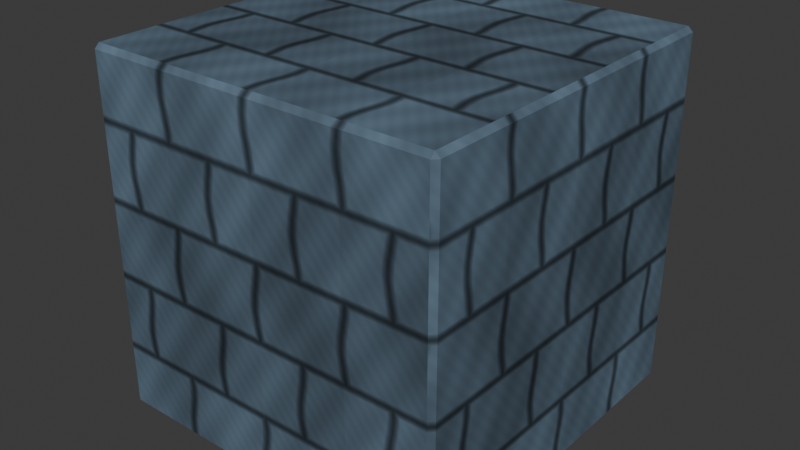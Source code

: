 # Source: stone_block.blend  (saved by Blender 5.2.45; exported with 4.5.12 LTS)
import bpy
from mathutils import Matrix  # noqa: F401  (used for matrix-valued properties, if any)

bpy.ops.wm.read_factory_settings(use_empty=True)
scene = bpy.context.scene
scene.name = 'Scene'

# ---- collections
col_collection = bpy.data.collections.new('Collection'); scene.collection.children.link(col_collection)

# ---- images (referenced by path relative to the original .blend; pixels are not part of the script)
import os
ASSET_DIR = os.environ.get("B2B_ASSET_DIR", "")  # directory of the original .blend (textures are referenced by path, not embedded)
HERE = os.path.dirname(os.path.abspath(__file__))  # packed textures are extracted next to this script under _unpacked/

def load_image(name, relpath, width, height, colorspace="sRGB"):
    """Load a texture the original file referenced (path relative to the .blend, or extracted next to this script)."""
    p = next((c for c in (os.path.join(HERE, relpath), os.path.join(ASSET_DIR, relpath)) if relpath and os.path.exists(c)), "")
    if p:
        img = bpy.data.images.load(p, check_existing=True)
        img.name = name
    else:  # same state as the original file: an image datablock whose file is absent (Cycles renders it pink)
        img = bpy.data.images.new(name, width, height)
        img.source = "FILE"
        img.filepath = "//" + (relpath or name)
    img.colorspace_settings.name = colorspace
    return img
img_architecture_paint_png_001 = load_image('architecture_paint.png.001', '_unpacked/architecture_paint.7b76fde7.png', 1024, 1024, 'sRGB')

# ---- materials (node trees are filled in below, after node groups)
mat_wind_meadow_painted_architecture = bpy.data.materials.new('Wind Meadow painted architecture')

# ---- material node trees
mat_wind_meadow_painted_architecture.use_nodes = True; mat_wind_meadow_painted_architecture.node_tree.nodes.clear()
_N = mat_wind_meadow_painted_architecture.node_tree.nodes; _L = mat_wind_meadow_painted_architecture.node_tree.links
n0 = _N.new('ShaderNodeBsdfPrincipled'); n0.name = 'Principled BSDF'; n0.location = (-200, 100)
n0.inputs[2].default_value = 0.92
n0.inputs[10].default_value = 0.005
n0.inputs[13].default_value = 0.18
n1 = _N.new('ShaderNodeOutputMaterial'); n1.name = 'Material Output'; n1.location = (200, 100)
n2 = _N.new('ShaderNodeTexImage'); n2.name = 'Image Texture'; n2.location = (0, 0)
n2.image = img_architecture_paint_png_001
_L.new(n0.outputs[0], n1.inputs[0])
_L.new(n2.outputs[0], n0.inputs[0])
n1.is_active_output = True

# ---- world
world_world = bpy.data.worlds.new('World'); scene.world = world_world
world_world.use_nodes = True; world_world.node_tree.nodes.clear()
_N = world_world.node_tree.nodes; _L = world_world.node_tree.links
n0 = _N.new('ShaderNodeOutputWorld'); n0.name = 'World Output'; n0.location = (200, 100)
n1 = _N.new('ShaderNodeBackground'); n1.name = 'Background'; n1.location = (-200, 100)
n1.inputs[0].default_value = (0.05088, 0.05088, 0.05088, 1.0)
_L.new(n1.outputs[0], n0.inputs[0])
n0.is_active_output = True
world_world.color = (0.05088, 0.05088, 0.05088)
world_world.sun_shadow_jitter_overblur = 0.0

# ---- meshes
me_cube_045 = bpy.data.meshes.new('Cube.045')
me_cube_045.from_pydata([(-2.92, -2.92, 0.0), (-2.92, -3.0, 0.08), (-3.0, -2.92, 0.08), (-2.92, -3.0, 5.92), (-2.92, -2.92, 6.0), (-3.0, -2.92, 5.92), (-2.92, 2.92, 0.0), (-3.0, 2.92, 0.08), (-2.92, 3.0, 0.08), (-2.92, 2.92, 6.0), (-2.92, 3.0, 5.92), (-3.0, 2.92, 5.92), (2.92, -2.92, 0.0), (3.0, -2.92, 0.08), (2.92, -3.0, 0.08), (2.92, -2.92, 6.0), (2.92, -3.0, 5.92), (3.0, -2.92, 5.92), (2.92, 2.92, 0.0), (2.92, 3.0, 0.08), (3.0, 2.92, 0.08), (2.92, 2.92, 6.0), (3.0, 2.92, 5.92), (2.92, 3.0, 5.92)], [], [(0, 1, 2), (3, 4, 5), (6, 7, 8), (9, 10, 11), (12, 13, 14), (15, 16, 17), (18, 19, 20), (21, 22, 23), (6, 0, 2, 7), (1, 3, 5, 2), (4, 9, 11, 5), (10, 8, 7, 11), (18, 6, 8, 19), (9, 21, 23, 10), (22, 20, 19, 23), (12, 18, 20, 13), (21, 15, 17, 22), (16, 14, 13, 17), (0, 12, 14, 1), (15, 4, 3, 16), (6, 18, 12, 0), (2, 5, 11, 7), (14, 16, 3, 1), (21, 9, 4, 15), (8, 10, 23, 19), (20, 22, 17, 13)])
_uv = me_cube_045.uv_layers.new(name='UVMap')
_uv.uv.foreach_set('vector', [0.0082, 0.005, 0.005, 0.0082, 0.0082, 0.0082, 0.005, 0.2418, 0.0082, 0.245, 0.0082, 0.2418, 0.2418, 0.005, 0.2418, 0.0082, 0.245, 0.0082, 0.2418, 0.245, 0.245, 0.2418, 0.2418, 0.2418, 0.0082, 0.005, 0.0082, 0.0082, 0.005, 0.0082, 0.0082, 0.245, 0.005, 0.2418, 0.0082, 0.2418, 0.2418, 0.005, 0.245, 0.0082, 0.2418, 0.0082, 0.2418, 0.245, 0.2418, 0.2418, 0.245, 0.2418, 0.2418, 0.005, 0.0082, 0.005, 0.0082, 0.0082, 0.2418, 0.0082, 0.005, 0.0082, 0.005, 0.2418, 0.0082, 0.2418, 0.0082, 0.0082, 0.0082, 0.245, 0.2418, 0.245, 0.2418, 0.2418, 0.0082, 0.2418, 0.245, 0.2418, 0.245, 0.0082, 0.2418, 0.0082, 0.2418, 0.2418, 0.2418, 0.005, 0.0082, 0.005, 0.0082, 0.0082, 0.2418, 0.0082, 0.0082, 0.245, 0.2418, 0.245, 0.2418, 0.2418, 0.0082, 0.2418, 0.2418, 0.2418, 0.2418, 0.0082, 0.245, 0.0082, 0.245, 0.2418, 0.0082, 0.005, 0.2418, 0.005, 0.2418, 0.0082, 0.0082, 0.0082, 0.2418, 0.245, 0.0082, 0.245, 0.0082, 0.2418, 0.2418, 0.2418, 0.005, 0.2418, 0.005, 0.0082, 0.0082, 0.0082, 0.0082, 0.2418, 0.0082, 0.005, 0.2418, 0.005, 0.2418, 0.0082, 0.0082, 0.0082, 0.2418, 0.245, 0.0082, 0.245, 0.0082, 0.2418, 0.2418, 0.2418, 0.0082, 0.2418, 0.2418, 0.2418, 0.2418, 0.0082, 0.0082, 0.0082, 0.0082, 0.0082, 0.0082, 0.2418, 0.2418, 0.2418, 0.2418, 0.0082, 0.2418, 0.0082, 0.2418, 0.2418, 0.0082, 0.2418, 0.0082, 0.0082, 0.2418, 0.2418, 0.0082, 0.2418, 0.0082, 0.0082, 0.2418, 0.0082, 0.0082, 0.0082, 0.0082, 0.2418, 0.2418, 0.2418, 0.2418, 0.0082, 0.2418, 0.0082, 0.2418, 0.2418, 0.0082, 0.2418, 0.0082, 0.0082])
me_cube_045.materials.append(mat_wind_meadow_painted_architecture)
me_cube_045.update()

# ---- objects
ob_architecture = bpy.data.objects.new('Architecture', me_cube_045)
ob_stacktop = bpy.data.objects.new('StackTop', None)

# ---- transforms, parenting, visibility, modifiers, constraints
ob_architecture.location = (0.0, 0.0, 0.0)
ob_stacktop.location = (0.0, 0.0, 6.0)
ob_stacktop.empty_display_size = 0.4

# ---- collection membership
col_collection.objects.link(ob_architecture)
col_collection.objects.link(ob_stacktop)

# ---- scene / render settings (as saved in the file)
scene.frame_start = 1; scene.frame_end = 250; scene.frame_set(1)
scene.render.engine = 'BLENDER_EEVEE_NEXT'
scene.render.bake_bias = 0.0
scene.render.bake_samples = 0
scene.render.compositor_device = 'GPU'
scene.eevee.use_volume_custom_range = False
scene.eevee.fast_gi_thickness_near = 0.1
scene.eevee.fast_gi_thickness_far = 0.0
scene.eevee.ray_tracing_options.screen_trace_thickness = 0.1
bpy.context.view_layer.update()

# ---- added for rendering (the .blend has no active camera and no usable light): camera, sun
cam_auto = bpy.data.cameras.new('AutoCamera')
cam_auto.lens = 50.0
cam_auto.sensor_width = 36.0
cam_auto.clip_end = 1000.0
ob_auto_camera = bpy.data.objects.new('AutoCamera', cam_auto)
scene.collection.objects.link(ob_auto_camera)
ob_auto_camera.location = (9.61522, -11.5383, 10.6922)
ob_auto_camera.rotation_euler = (1.09748, -7.21219e-08, 0.694738)
scene.camera = ob_auto_camera
light_auto_sun = bpy.data.lights.new('AutoSun', 'SUN')
light_auto_sun.energy = 3.0
light_auto_sun.angle = 0.0523599
ob_auto_sun = bpy.data.objects.new('AutoSun', light_auto_sun)
scene.collection.objects.link(ob_auto_sun)
ob_auto_sun.rotation_euler = (0.872665, 0.174533, 0.523599)
bpy.context.view_layer.update()
